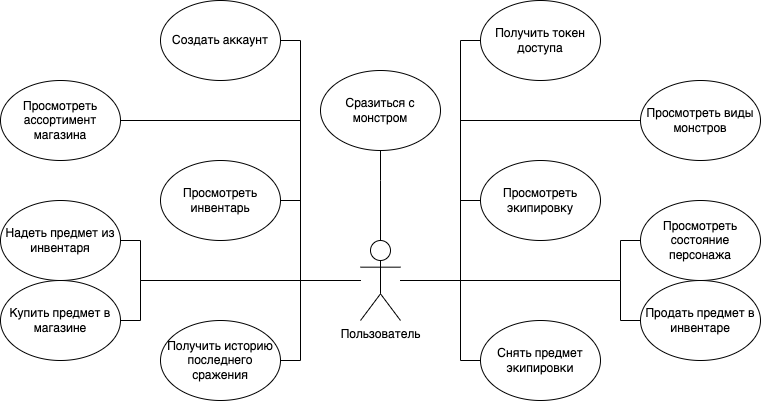

The diagram above was exported from draw.io. Its source (the exported page's mxGraphModel, read from the mxfile embedded in the PNG):
<mxGraphModel dx="858" dy="551" grid="1" gridSize="10" guides="1" tooltips="1" connect="1" arrows="1" fold="1" page="1" pageScale="1" pageWidth="827" pageHeight="1169" math="0" shadow="0">
  <root>
    <mxCell id="0" />
    <mxCell id="1" parent="0" />
    <mxCell id="JX8pzTnZA-UvRFV3AVQh-1" value="Создать аккаунт" style="ellipse;whiteSpace=wrap;html=1;" parent="1" vertex="1">
      <mxGeometry x="160" width="120" height="80" as="geometry" />
    </mxCell>
    <mxCell id="JX8pzTnZA-UvRFV3AVQh-19" value="" style="edgeStyle=orthogonalEdgeStyle;rounded=0;orthogonalLoop=1;jettySize=auto;html=1;endArrow=none;endFill=0;" parent="1" source="JX8pzTnZA-UvRFV3AVQh-2" target="JX8pzTnZA-UvRFV3AVQh-17" edge="1">
      <mxGeometry relative="1" as="geometry">
        <Array as="points">
          <mxPoint x="620" y="280" />
          <mxPoint x="620" y="240" />
        </Array>
      </mxGeometry>
    </mxCell>
    <mxCell id="JX8pzTnZA-UvRFV3AVQh-2" value="Пользователь" style="shape=umlActor;verticalLabelPosition=bottom;verticalAlign=top;html=1;outlineConnect=0;" parent="1" vertex="1">
      <mxGeometry x="360" y="240" width="40" height="80" as="geometry" />
    </mxCell>
    <mxCell id="JX8pzTnZA-UvRFV3AVQh-3" value="Получить токен доступа" style="ellipse;whiteSpace=wrap;html=1;" parent="1" vertex="1">
      <mxGeometry x="480" width="120" height="80" as="geometry" />
    </mxCell>
    <mxCell id="JX8pzTnZA-UvRFV3AVQh-4" value="Просмотреть ассортимент магазина" style="ellipse;whiteSpace=wrap;html=1;" parent="1" vertex="1">
      <mxGeometry y="80" width="120" height="80" as="geometry" />
    </mxCell>
    <mxCell id="JX8pzTnZA-UvRFV3AVQh-5" value="Купить предмет в магазине" style="ellipse;whiteSpace=wrap;html=1;" parent="1" vertex="1">
      <mxGeometry y="280" width="120" height="80" as="geometry" />
    </mxCell>
    <mxCell id="JX8pzTnZA-UvRFV3AVQh-6" value="Продать предмет в инвентаре" style="ellipse;whiteSpace=wrap;html=1;" parent="1" vertex="1">
      <mxGeometry x="640" y="280" width="120" height="80" as="geometry" />
    </mxCell>
    <mxCell id="JX8pzTnZA-UvRFV3AVQh-7" value="Надеть предмет из инвентаря" style="ellipse;whiteSpace=wrap;html=1;" parent="1" vertex="1">
      <mxGeometry y="200" width="120" height="80" as="geometry" />
    </mxCell>
    <mxCell id="JX8pzTnZA-UvRFV3AVQh-8" value="Просмотреть инвентарь" style="ellipse;whiteSpace=wrap;html=1;" parent="1" vertex="1">
      <mxGeometry x="160" y="160" width="120" height="80" as="geometry" />
    </mxCell>
    <mxCell id="JX8pzTnZA-UvRFV3AVQh-9" value="Просмотреть экипировку" style="ellipse;whiteSpace=wrap;html=1;" parent="1" vertex="1">
      <mxGeometry x="480" y="160" width="120" height="80" as="geometry" />
    </mxCell>
    <mxCell id="JX8pzTnZA-UvRFV3AVQh-11" value="Просмотреть виды монстров" style="ellipse;whiteSpace=wrap;html=1;" parent="1" vertex="1">
      <mxGeometry x="640" y="80" width="120" height="80" as="geometry" />
    </mxCell>
    <mxCell id="JX8pzTnZA-UvRFV3AVQh-13" value="Сразиться с монстром" style="ellipse;whiteSpace=wrap;html=1;" parent="1" vertex="1">
      <mxGeometry x="320" y="70" width="120" height="80" as="geometry" />
    </mxCell>
    <mxCell id="JX8pzTnZA-UvRFV3AVQh-14" value="Снять предмет экипировки" style="ellipse;whiteSpace=wrap;html=1;" parent="1" vertex="1">
      <mxGeometry x="480" y="320" width="120" height="80" as="geometry" />
    </mxCell>
    <mxCell id="JX8pzTnZA-UvRFV3AVQh-15" value="Получить историю последнего сражения" style="ellipse;whiteSpace=wrap;html=1;" parent="1" vertex="1">
      <mxGeometry x="160" y="320" width="120" height="80" as="geometry" />
    </mxCell>
    <mxCell id="JX8pzTnZA-UvRFV3AVQh-17" value="Просмотреть состояние персонажа" style="ellipse;whiteSpace=wrap;html=1;" parent="1" vertex="1">
      <mxGeometry x="640" y="200" width="120" height="80" as="geometry" />
    </mxCell>
    <mxCell id="JX8pzTnZA-UvRFV3AVQh-20" value="" style="edgeStyle=orthogonalEdgeStyle;rounded=0;orthogonalLoop=1;jettySize=auto;html=1;endArrow=none;endFill=0;" parent="1" source="JX8pzTnZA-UvRFV3AVQh-2" target="JX8pzTnZA-UvRFV3AVQh-9" edge="1">
      <mxGeometry relative="1" as="geometry">
        <mxPoint x="450" y="310" as="sourcePoint" />
        <mxPoint x="490" y="250" as="targetPoint" />
        <Array as="points">
          <mxPoint x="460" y="280" />
          <mxPoint x="460" y="200" />
        </Array>
      </mxGeometry>
    </mxCell>
    <mxCell id="JX8pzTnZA-UvRFV3AVQh-21" value="" style="edgeStyle=orthogonalEdgeStyle;rounded=0;orthogonalLoop=1;jettySize=auto;html=1;endArrow=none;endFill=0;" parent="1" source="JX8pzTnZA-UvRFV3AVQh-2" target="JX8pzTnZA-UvRFV3AVQh-11" edge="1">
      <mxGeometry relative="1" as="geometry">
        <mxPoint x="450" y="310" as="sourcePoint" />
        <mxPoint x="490" y="130" as="targetPoint" />
        <Array as="points">
          <mxPoint x="460" y="280" />
          <mxPoint x="460" y="120" />
        </Array>
      </mxGeometry>
    </mxCell>
    <mxCell id="JX8pzTnZA-UvRFV3AVQh-22" value="" style="edgeStyle=orthogonalEdgeStyle;rounded=0;orthogonalLoop=1;jettySize=auto;html=1;endArrow=none;endFill=0;" parent="1" source="JX8pzTnZA-UvRFV3AVQh-2" target="JX8pzTnZA-UvRFV3AVQh-6" edge="1">
      <mxGeometry relative="1" as="geometry">
        <mxPoint x="450" y="320" as="sourcePoint" />
        <mxPoint x="490" y="10" as="targetPoint" />
        <Array as="points">
          <mxPoint x="620" y="280" />
          <mxPoint x="620" y="320" />
        </Array>
      </mxGeometry>
    </mxCell>
    <mxCell id="JX8pzTnZA-UvRFV3AVQh-23" value="" style="edgeStyle=orthogonalEdgeStyle;rounded=0;orthogonalLoop=1;jettySize=auto;html=1;endArrow=none;endFill=0;" parent="1" source="JX8pzTnZA-UvRFV3AVQh-2" target="JX8pzTnZA-UvRFV3AVQh-14" edge="1">
      <mxGeometry relative="1" as="geometry">
        <mxPoint x="450" y="310" as="sourcePoint" />
        <mxPoint x="490" y="370" as="targetPoint" />
        <Array as="points">
          <mxPoint x="460" y="280" />
          <mxPoint x="460" y="360" />
        </Array>
      </mxGeometry>
    </mxCell>
    <mxCell id="JX8pzTnZA-UvRFV3AVQh-24" value="" style="edgeStyle=orthogonalEdgeStyle;rounded=0;orthogonalLoop=1;jettySize=auto;html=1;endArrow=none;endFill=0;" parent="1" source="JX8pzTnZA-UvRFV3AVQh-2" target="JX8pzTnZA-UvRFV3AVQh-13" edge="1">
      <mxGeometry relative="1" as="geometry">
        <mxPoint x="450" y="310" as="sourcePoint" />
        <mxPoint x="490" y="490" as="targetPoint" />
        <Array as="points">
          <mxPoint x="380" y="180" />
          <mxPoint x="380" y="180" />
        </Array>
      </mxGeometry>
    </mxCell>
    <mxCell id="JX8pzTnZA-UvRFV3AVQh-26" value="" style="edgeStyle=orthogonalEdgeStyle;rounded=0;orthogonalLoop=1;jettySize=auto;html=1;endArrow=none;endFill=0;" parent="1" source="JX8pzTnZA-UvRFV3AVQh-2" target="JX8pzTnZA-UvRFV3AVQh-3" edge="1">
      <mxGeometry relative="1" as="geometry">
        <mxPoint x="450" y="310" as="sourcePoint" />
        <mxPoint x="490" y="10" as="targetPoint" />
        <Array as="points">
          <mxPoint x="460" y="280" />
          <mxPoint x="460" y="40" />
        </Array>
      </mxGeometry>
    </mxCell>
    <mxCell id="JX8pzTnZA-UvRFV3AVQh-36" value="" style="edgeStyle=orthogonalEdgeStyle;rounded=0;orthogonalLoop=1;jettySize=auto;html=1;endArrow=none;endFill=0;" parent="1" source="JX8pzTnZA-UvRFV3AVQh-2" target="JX8pzTnZA-UvRFV3AVQh-8" edge="1">
      <mxGeometry relative="1" as="geometry">
        <mxPoint x="410" y="200" as="sourcePoint" />
        <mxPoint x="370" y="250" as="targetPoint" />
        <Array as="points">
          <mxPoint x="300" y="280" />
          <mxPoint x="300" y="200" />
        </Array>
      </mxGeometry>
    </mxCell>
    <mxCell id="JX8pzTnZA-UvRFV3AVQh-37" value="" style="edgeStyle=orthogonalEdgeStyle;rounded=0;orthogonalLoop=1;jettySize=auto;html=1;endArrow=none;endFill=0;" parent="1" source="JX8pzTnZA-UvRFV3AVQh-2" target="JX8pzTnZA-UvRFV3AVQh-4" edge="1">
      <mxGeometry relative="1" as="geometry">
        <mxPoint x="410" y="310" as="sourcePoint" />
        <mxPoint x="370" y="130" as="targetPoint" />
        <Array as="points">
          <mxPoint x="300" y="280" />
          <mxPoint x="300" y="120" />
        </Array>
      </mxGeometry>
    </mxCell>
    <mxCell id="JX8pzTnZA-UvRFV3AVQh-38" value="" style="edgeStyle=orthogonalEdgeStyle;rounded=0;orthogonalLoop=1;jettySize=auto;html=1;endArrow=none;endFill=0;" parent="1" source="JX8pzTnZA-UvRFV3AVQh-2" target="JX8pzTnZA-UvRFV3AVQh-1" edge="1">
      <mxGeometry relative="1" as="geometry">
        <mxPoint x="410" y="310" as="sourcePoint" />
        <mxPoint x="370" y="10" as="targetPoint" />
        <Array as="points">
          <mxPoint x="300" y="280" />
          <mxPoint x="300" y="40" />
        </Array>
      </mxGeometry>
    </mxCell>
    <mxCell id="JX8pzTnZA-UvRFV3AVQh-39" value="" style="edgeStyle=orthogonalEdgeStyle;rounded=0;orthogonalLoop=1;jettySize=auto;html=1;endArrow=none;endFill=0;" parent="1" source="JX8pzTnZA-UvRFV3AVQh-2" target="JX8pzTnZA-UvRFV3AVQh-7" edge="1">
      <mxGeometry relative="1" as="geometry">
        <mxPoint x="410" y="310" as="sourcePoint" />
        <mxPoint x="370" y="250" as="targetPoint" />
        <Array as="points">
          <mxPoint x="140" y="280" />
          <mxPoint x="140" y="240" />
        </Array>
      </mxGeometry>
    </mxCell>
    <mxCell id="JX8pzTnZA-UvRFV3AVQh-40" value="" style="edgeStyle=orthogonalEdgeStyle;rounded=0;orthogonalLoop=1;jettySize=auto;html=1;endArrow=none;endFill=0;" parent="1" source="JX8pzTnZA-UvRFV3AVQh-2" target="JX8pzTnZA-UvRFV3AVQh-5" edge="1">
      <mxGeometry relative="1" as="geometry">
        <mxPoint x="410" y="300" as="sourcePoint" />
        <mxPoint x="370" y="370" as="targetPoint" />
        <Array as="points">
          <mxPoint x="140" y="280" />
          <mxPoint x="140" y="320" />
        </Array>
      </mxGeometry>
    </mxCell>
    <mxCell id="JX8pzTnZA-UvRFV3AVQh-41" value="" style="edgeStyle=orthogonalEdgeStyle;rounded=0;orthogonalLoop=1;jettySize=auto;html=1;endArrow=none;endFill=0;" parent="1" source="JX8pzTnZA-UvRFV3AVQh-2" target="JX8pzTnZA-UvRFV3AVQh-15" edge="1">
      <mxGeometry relative="1" as="geometry">
        <mxPoint x="410" y="310" as="sourcePoint" />
        <mxPoint x="370" y="490" as="targetPoint" />
        <Array as="points">
          <mxPoint x="300" y="280" />
          <mxPoint x="300" y="360" />
        </Array>
      </mxGeometry>
    </mxCell>
  </root>
</mxGraphModel>